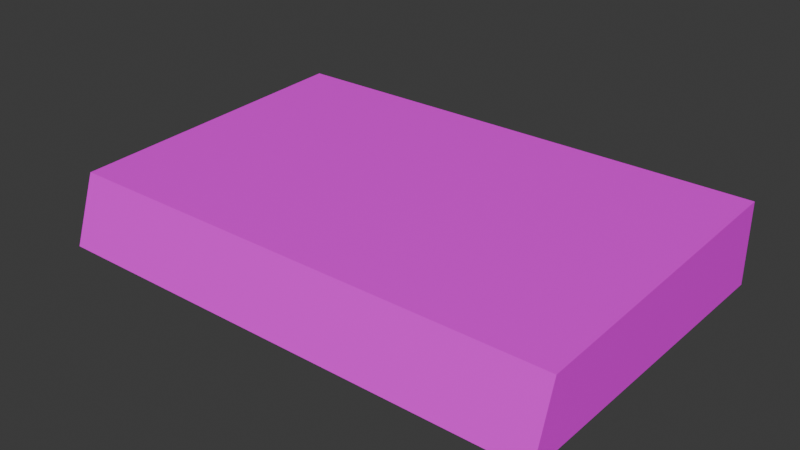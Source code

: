 # Source: exctract.blend  (saved by Blender 4.4.32; exported with 4.5.12 LTS)
import bpy
from mathutils import Matrix  # noqa: F401  (used for matrix-valued properties, if any)

bpy.ops.wm.read_factory_settings(use_empty=True)
scene = bpy.context.scene
scene.name = 'Scene'

# ---- images (referenced by path relative to the original .blend; pixels are not part of the script)
import os
ASSET_DIR = os.environ.get("B2B_ASSET_DIR", "")  # directory of the original .blend (textures are referenced by path, not embedded)
HERE = os.path.dirname(os.path.abspath(__file__))  # packed textures are extracted next to this script under _unpacked/

def load_image(name, relpath, width, height, colorspace="sRGB"):
    """Load a texture the original file referenced (path relative to the .blend, or extracted next to this script)."""
    p = next((c for c in (os.path.join(HERE, relpath), os.path.join(ASSET_DIR, relpath)) if relpath and os.path.exists(c)), "")
    if p:
        img = bpy.data.images.load(p, check_existing=True)
        img.name = name
    else:  # same state as the original file: an image datablock whose file is absent (Cycles renders it pink)
        img = bpy.data.images.new(name, width, height)
        img.source = "FILE"
        img.filepath = "//" + (relpath or name)
    img.colorspace_settings.name = colorspace
    return img
img_extract_png = load_image('extract.png', 'extract.png', 1024, 1024, 'sRGB')

# ---- materials (node trees are filled in below, after node groups)
mat_material = bpy.data.materials.new('Material')
mat_material.alpha_threshold = 0.0
mat_material.roughness = 0.5
mat_material.line_color = (0.0, 0.0, 0.0, 1.0)

# ---- material node trees
mat_material.use_nodes = True; mat_material.node_tree.nodes.clear()
_N = mat_material.node_tree.nodes; _L = mat_material.node_tree.links
n0 = _N.new('ShaderNodeOutputMaterial'); n0.name = 'Material Output'; n0.location = (300, 300)
n1 = _N.new('ShaderNodeBsdfPrincipled'); n1.name = 'Principled BSDF'; n1.location = (10, 300)
n1.inputs[3].default_value = 1.45
n2 = _N.new('ShaderNodeTexImage'); n2.name = 'Image Texture'; n2.location = (-280, 280)
n2.image = img_extract_png
_L.new(n1.outputs[0], n0.inputs[0])
_L.new(n2.outputs[0], n1.inputs[0])
n0.is_active_output = True

# ---- world
world_world = bpy.data.worlds.new('World'); scene.world = world_world
world_world.use_nodes = True; world_world.node_tree.nodes.clear()
_N = world_world.node_tree.nodes; _L = world_world.node_tree.links
n0 = _N.new('ShaderNodeOutputWorld'); n0.name = 'World Output'; n0.location = (300, 300)
n1 = _N.new('ShaderNodeBackground'); n1.name = 'Background'; n1.location = (10, 300)
n1.inputs[0].default_value = (0.05088, 0.05088, 0.05088, 1.0)
_L.new(n1.outputs[0], n0.inputs[0])
n0.is_active_output = True
world_world.color = (0.05088, 0.05088, 0.05088)
world_world.sun_shadow_jitter_overblur = 0.0

# ---- meshes
me_cube = bpy.data.meshes.new('Cube')
me_cube.from_pydata([(1.0, 1.0, 1.0), (1.0, 1.0, -1.0), (1.0, -0.8623, 0.6778), (1.0, -1.0, -1.0), (-1.0, 1.0, 1.0), (-1.0, 1.0, -1.0), (-1.0, -0.8623, 0.6778), (-1.0, -1.0, -1.0)], [], [(0, 4, 6, 2), (3, 2, 6, 7), (7, 6, 4, 5), (5, 1, 3, 7), (1, 0, 2, 3), (5, 4, 0, 1)])
_uv = me_cube.uv_layers.new(name='UVMap')
_uv.uv.foreach_set('vector', [0.5909, 0.7512, 0.5909, 0.7773, 0.05052, 0.7773, 0.04645, 0.7512, 0.9178, 0.7419, 0.9031, 0.9035, 0.06836, 0.9062, 0.04883, 0.751, 0.04977, 0.7741, 0.04669, 0.7522, 0.5576, 0.7522, 0.5584, 0.7741, 0.9147, 0.5849, 0.08809, 0.5728, 0.1834, 0.1333, 0.8201, 0.1481, 0.5009, 0.7489, 0.504, 0.7894, 0.0519, 0.7894, 0.0488, 0.7489, 0.375, 0.25, 0.625, 0.25, 0.625, 0.5, 0.375, 0.5])
me_cube.materials.append(mat_material)
me_cube.use_mirror_vertex_groups = False
me_cube.update()

# ---- objects
ob_cube = bpy.data.objects.new('Cube', me_cube)

# ---- transforms, parenting, visibility, modifiers, constraints
ob_cube.location = (0.0, 0.0, 0.0)
ob_cube.scale = (2.0, 1.3, 0.32)
ob_cube.lock_rotations_4d = False
ob_cube.empty_display_type = 'ARROWS'
ob_cube.lineart.crease_threshold = 0.0

# ---- collection membership
scene.collection.objects.link(ob_cube)

# ---- scene / render settings (as saved in the file)
scene.frame_start = 1; scene.frame_end = 250; scene.frame_set(1)
scene.render.engine = 'BLENDER_EEVEE_NEXT'
bpy.context.view_layer.update()

# ---- added for rendering (the .blend has no active camera and no usable light): camera, sun
cam_auto = bpy.data.cameras.new('AutoCamera')
cam_auto.lens = 50.0
cam_auto.sensor_width = 36.0
cam_auto.clip_end = 1000.0
ob_auto_camera = bpy.data.objects.new('AutoCamera', cam_auto)
scene.collection.objects.link(ob_auto_camera)
ob_auto_camera.location = (4.45355, -5.34426, 3.56284)
ob_auto_camera.rotation_euler = (1.09748, -7.21219e-08, 0.694738)
scene.camera = ob_auto_camera
light_auto_sun = bpy.data.lights.new('AutoSun', 'SUN')
light_auto_sun.energy = 3.0
light_auto_sun.angle = 0.0523599
ob_auto_sun = bpy.data.objects.new('AutoSun', light_auto_sun)
scene.collection.objects.link(ob_auto_sun)
ob_auto_sun.rotation_euler = (0.872665, 0.174533, 0.523599)
bpy.context.view_layer.update()
